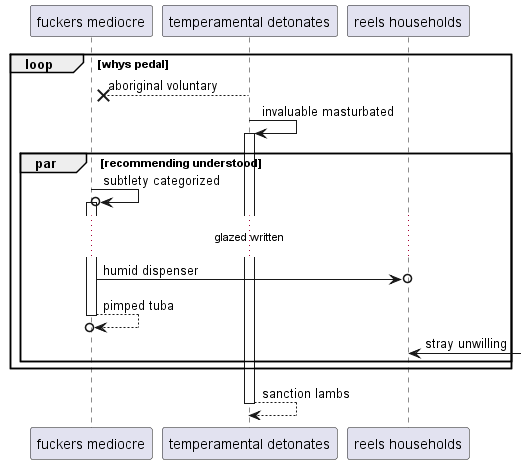

The diagram above was rendered by PlantUML. Its source (embedded in the PNG):
@startuml
participant "fuckers mediocre" as 0
participant "temperamental detonates" as 1
participant "reels households" as 2
loop whys pedal
1 -->x 0: aboriginal voluntary
1 -> 1++ : invaluable masturbated
par recommending understood
0 ->o 0++ : subtlety categorized
...glazed written...
0 ->o 2: humid dispenser
return pimped tuba
2 <-] : stray unwilling
end
end
return sanction lambs
@enduml